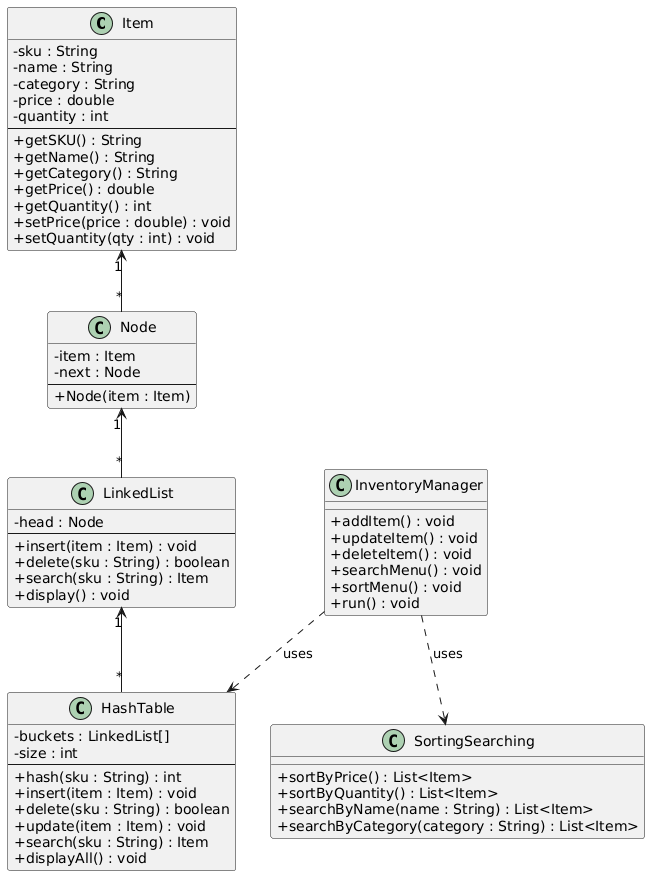

The diagram above was rendered by PlantUML. Its source (embedded in the PNG):
@startuml
skinparam classAttributeIconSize 0

class Item {
  - sku : String
  - name : String
  - category : String
  - price : double
  - quantity : int
  --
  + getSKU() : String
  + getName() : String
  + getCategory() : String
  + getPrice() : double
  + getQuantity() : int
  + setPrice(price : double) : void
  + setQuantity(qty : int) : void
}

class Node {
  - item : Item
  - next : Node
  --
  + Node(item : Item)
}

class LinkedList {
  - head : Node
  --
  + insert(item : Item) : void
  + delete(sku : String) : boolean
  + search(sku : String) : Item
  + display() : void
}

class HashTable {
  - buckets : LinkedList[]
  - size : int
  --
  + hash(sku : String) : int
  + insert(item : Item) : void
  + delete(sku : String) : boolean
  + update(item : Item) : void
  + search(sku : String) : Item
  + displayAll() : void
}

class SortingSearching {
  + sortByPrice() : List<Item>
  + sortByQuantity() : List<Item>
  + searchByName(name : String) : List<Item>
  + searchByCategory(category : String) : List<Item>
}

class InventoryManager {
  + addItem() : void
  + updateItem() : void
  + deleteItem() : void
  + searchMenu() : void
  + sortMenu() : void
  + run() : void
}

' Relationships
Item "1" <-- "*" Node
Node "1" <-- "*" LinkedList
LinkedList "1" <-- "*" HashTable

InventoryManager ..> HashTable : uses
InventoryManager ..> SortingSearching : uses
@enduml